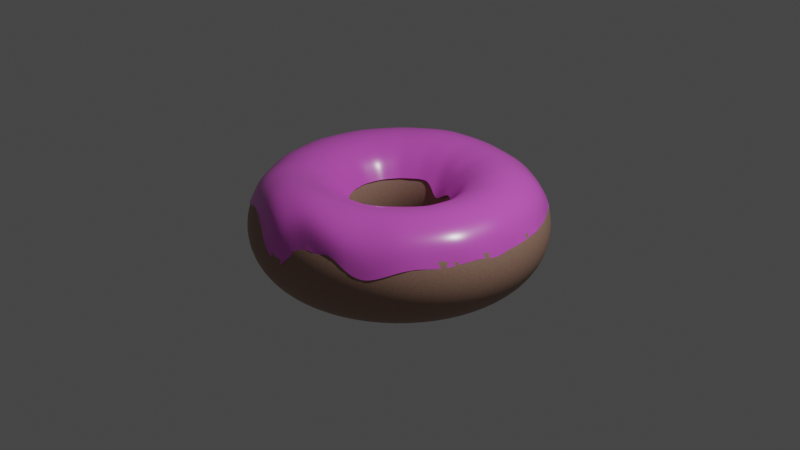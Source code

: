 # Source: donuts_20210423.blend  (saved by Blender 2.92.15; exported with 4.5.12 LTS)
import bpy
from mathutils import Matrix  # noqa: F401  (used for matrix-valued properties, if any)

bpy.ops.wm.read_factory_settings(use_empty=True)
scene = bpy.context.scene
scene.name = 'Scene'

# ---- collections
col_collection = bpy.data.collections.new('Collection'); scene.collection.children.link(col_collection)
col_pipes = bpy.data.collections.new('pipes'); scene.collection.children.link(col_pipes)

# ---- materials (node trees are filled in below, after node groups)
mat_001 = bpy.data.materials.new('マテリアル.001')
mat_001.use_transparent_shadow = False
mat_x = bpy.data.materials.new('マテリアル')
mat_x.use_transparent_shadow = False

# ---- node groups
ng_auto_smooth = bpy.data.node_groups.new('Auto Smooth', 'GeometryNodeTree')
_s = ng_auto_smooth.interface.new_socket(name='Geometry', in_out='OUTPUT', socket_type='NodeSocketGeometry')
_s = ng_auto_smooth.interface.new_socket(name='Geometry', in_out='INPUT', socket_type='NodeSocketGeometry')
_s = ng_auto_smooth.interface.new_socket(name='Angle', in_out='INPUT', socket_type='NodeSocketFloat')
_s.subtype = 'ANGLE'
_s.min_value = 0.0
_s.max_value = 3.142
ng_auto_smooth.is_modifier = True
_N = ng_auto_smooth.nodes; _L = ng_auto_smooth.links
n0 = _N.new('NodeGroupOutput'); n0.name = 'Group Output'; n0.location = (480, -100)
n1 = _N.new('NodeGroupInput'); n1.name = 'Group Input'; n1.location = (-420, -300)
n2 = _N.new('NodeGroupInput'); n2.name = 'Group Input.001'; n2.location = (-60, -100)
n3 = _N.new('GeometryNodeSetShadeSmooth'); n3.name = 'Set Shade Smooth'; n3.location = (120, -100)
n3.domain = 'EDGE'
n4 = _N.new('GeometryNodeSetShadeSmooth'); n4.name = 'Set Shade Smooth.001'; n4.location = (300, -100)
n5 = _N.new('GeometryNodeInputMeshEdgeAngle'); n5.name = 'Edge Angle'; n5.location = (-420, -220)
n6 = _N.new('GeometryNodeInputEdgeSmooth'); n6.name = 'Is Edge Smooth'; n6.location = (-60, -160)
n7 = _N.new('GeometryNodeInputShadeSmooth'); n7.name = 'Is Face Smooth'; n7.location = (-240, -340)
n8 = _N.new('FunctionNodeBooleanMath'); n8.name = 'Boolean Math'; n8.location = (-60, -220)
n9 = _N.new('FunctionNodeCompare'); n9.name = 'Compare'; n9.location = (-240, -180)
n9.operation = 'LESS_EQUAL'
_L.new(n5.outputs[0], n9.inputs[0])
_L.new(n4.outputs[0], n0.inputs[0])
_L.new(n1.outputs[1], n9.inputs[1])
_L.new(n9.outputs[0], n8.inputs[0])
_L.new(n7.outputs[0], n8.inputs[1])
_L.new(n2.outputs[0], n3.inputs[0])
_L.new(n6.outputs[0], n3.inputs[1])
_L.new(n3.outputs[0], n4.inputs[0])
_L.new(n8.outputs[0], n3.inputs[2])
n0.is_active_output = True

# ---- material node trees
mat_001.use_nodes = True; mat_001.node_tree.nodes.clear()
_N = mat_001.node_tree.nodes; _L = mat_001.node_tree.links
n0 = _N.new('ShaderNodeBsdfPrincipled'); n0.name = 'Principled BSDF'; n0.location = (10, 300)
n0.distribution = 'GGX'
n0.subsurface_method = 'BURLEY'
n0.inputs[3].default_value = 1.45
n0.inputs[27].default_value = (0.0, 0.0, 0.0, 1.0)
n0.inputs[28].default_value = 1.0
n1 = _N.new('ShaderNodeOutputMaterial'); n1.name = 'Material Output'; n1.location = (300, 300)
n2 = _N.new('ShaderNodeTexNoise'); n2.name = 'ノイズテクスチャ'; n2.location = (-596, 232)
n2.inputs[2].default_value = 150.0
n2.inputs[3].default_value = 10.0
n3 = _N.new('ShaderNodeMix'); n3.name = 'ミックス'; n3.location = (-276, 302)
n3.data_type = 'RGBA'
n3.inputs[0].default_value = 0.7917
n3.inputs[7].default_value = (0.2951, 0.1165, 0.04919, 1.0)
_L.new(n0.outputs[0], n1.inputs[0])
_L.new(n2.outputs[1], n3.inputs[6])
_L.new(n3.outputs[2], n0.inputs[0])
n1.is_active_output = True
mat_x.use_nodes = True; mat_x.node_tree.nodes.clear()
_N = mat_x.node_tree.nodes; _L = mat_x.node_tree.links
n0 = _N.new('ShaderNodeBsdfPrincipled'); n0.name = 'Principled BSDF'; n0.location = (10, 300)
n0.distribution = 'GGX'
n0.subsurface_method = 'BURLEY'
n0.inputs[0].default_value = (0.8, 0.1171, 0.7183, 1.0)
n0.inputs[2].default_value = 0.2721
n0.inputs[3].default_value = 1.45
n0.inputs[13].default_value = 0.75
n0.inputs[27].default_value = (0.0, 0.0, 0.0, 1.0)
n0.inputs[28].default_value = 1.0
n1 = _N.new('ShaderNodeOutputMaterial'); n1.name = 'Material Output'; n1.location = (300, 300)
_L.new(n0.outputs[0], n1.inputs[0])
n1.is_active_output = True

# ---- world
world_world = bpy.data.worlds.new('World'); scene.world = world_world
world_world.use_nodes = True; world_world.node_tree.nodes.clear()
_N = world_world.node_tree.nodes; _L = world_world.node_tree.links
n0 = _N.new('ShaderNodeOutputWorld'); n0.name = 'World Output'; n0.location = (300, 300)
n1 = _N.new('ShaderNodeBackground'); n1.name = 'Background'; n1.location = (10, 300)
n1.inputs[0].default_value = (0.05088, 0.05088, 0.05088, 1.0)
_L.new(n1.outputs[0], n0.inputs[0])
n0.is_active_output = True
world_world.color = (0.05088, 0.05088, 0.05088)
world_world.use_sun_shadow = False
world_world.sun_shadow_jitter_overblur = 0.0

# ---- cameras
cam_camera = bpy.data.cameras.new('Camera')
cam_camera.clip_end = 100.0
cam_camera.ortho_scale = 7.314

# ---- lights
light_light = bpy.data.lights.new('Light', 'POINT')
light_light.transmission_factor = 0.0
light_light.energy = 1000.0
light_light.shadow_soft_size = 0.1
light_light.shadow_maximum_resolution = 0.006
light_light.use_absolute_resolution = True

# ---- meshes
me_006 = bpy.data.meshes.new('トーラス.006')
me_006.from_pydata([(1.58, 0.0, 0.0), (1.538, 0.0, 0.2105), (1.419, 0.0, 0.3889), (1.24, 0.0, 0.5081), (1.03, 0.0, 0.55), (0.8195, 0.0, 0.5081), (0.6411, 0.0, 0.3889), (0.5219, 0.0, 0.2105), (0.48, 0.0, 6.736e-17), (0.5219, 0.0, -0.2105), (0.6411, 0.0, -0.3889), (0.8195, 0.0, -0.5081), (1.03, 0.0, -0.55), (1.24, 0.0, -0.5081), (1.419, 0.0, -0.3889), (1.538, 0.0, -0.2105), (1.46, 0.6046, 0.0), (1.421, 0.5886, 0.2105), (1.311, 0.543, 0.3889), (1.146, 0.4747, 0.5081), (0.9516, 0.3942, 0.55), (0.7571, 0.3136, 0.5081), (0.5923, 0.2453, 0.3889), (0.4821, 0.1997, 0.2105), (0.4435, 0.1837, 6.736e-17), (0.4821, 0.1997, -0.2105), (0.5923, 0.2453, -0.3889), (0.7571, 0.3136, -0.5081), (0.9516, 0.3942, -0.55), (1.146, 0.4747, -0.5081), (1.311, 0.543, -0.3889), (1.421, 0.5886, -0.2105), (1.117, 1.117, 0.0), (1.088, 1.088, 0.2105), (1.003, 1.003, 0.3889), (0.8771, 0.8771, 0.5081), (0.7283, 0.7283, 0.55), (0.5795, 0.5795, 0.5081), (0.4533, 0.4533, 0.3889), (0.369, 0.369, 0.2105), (0.3394, 0.3394, 6.736e-17), (0.369, 0.369, -0.2105), (0.4533, 0.4533, -0.3889), (0.5795, 0.5795, -0.5081), (0.7283, 0.7283, -0.55), (0.8771, 0.8771, -0.5081), (1.003, 1.003, -0.3889), (1.088, 1.088, -0.2105), (0.6046, 1.46, 0.0), (0.5886, 1.421, 0.2105), (0.543, 1.311, 0.3889), (0.4747, 1.146, 0.5081), (0.3942, 0.9516, 0.55), (0.3136, 0.7571, 0.5081), (0.2453, 0.5923, 0.3889), (0.1997, 0.4821, 0.2105), (0.1837, 0.4435, 6.736e-17), (0.1997, 0.4821, -0.2105), (0.2453, 0.5923, -0.3889), (0.3136, 0.7571, -0.5081), (0.3942, 0.9516, -0.55), (0.4747, 1.146, -0.5081), (0.543, 1.311, -0.3889), (0.5886, 1.421, -0.2105), (1.193e-07, 1.58, 0.0), (1.161e-07, 1.538, 0.2105), (1.071e-07, 1.419, 0.3889), (9.365e-08, 1.24, 0.5081), (7.776e-08, 1.03, 0.55), (6.187e-08, 0.8195, 0.5081), (4.84e-08, 0.6411, 0.3889), (3.94e-08, 0.5219, 0.2105), (3.624e-08, 0.48, 6.736e-17), (3.94e-08, 0.5219, -0.2105), (4.84e-08, 0.6411, -0.3889), (6.187e-08, 0.8195, -0.5081), (7.776e-08, 1.03, -0.55), (9.365e-08, 1.24, -0.5081), (1.071e-07, 1.419, -0.3889), (1.161e-07, 1.538, -0.2105), (-0.6046, 1.46, 0.0), (-0.5886, 1.421, 0.2105), (-0.543, 1.311, 0.3889), (-0.4747, 1.146, 0.5081), (-0.3942, 0.9516, 0.55), (-0.3136, 0.7571, 0.5081), (-0.2453, 0.5923, 0.3889), (-0.1997, 0.4821, 0.2105), (-0.1837, 0.4435, 6.736e-17), (-0.1997, 0.4821, -0.2105), (-0.2453, 0.5923, -0.3889), (-0.3136, 0.7571, -0.5081), (-0.3942, 0.9516, -0.55), (-0.4747, 1.146, -0.5081), (-0.543, 1.311, -0.3889), (-0.5886, 1.421, -0.2105), (-1.117, 1.117, 0.0), (-1.088, 1.088, 0.2105), (-1.003, 1.003, 0.3889), (-0.8771, 0.8771, 0.5081), (-0.7283, 0.7283, 0.55), (-0.5795, 0.5795, 0.5081), (-0.4533, 0.4533, 0.3889), (-0.369, 0.369, 0.2105), (-0.3394, 0.3394, 6.736e-17), (-0.369, 0.369, -0.2105), (-0.4533, 0.4533, -0.3889), (-0.5795, 0.5795, -0.5081), (-0.7283, 0.7283, -0.55), (-0.8771, 0.8771, -0.5081), (-1.003, 1.003, -0.3889), (-1.088, 1.088, -0.2105), (-1.46, 0.6046, 0.0), (-1.421, 0.5886, 0.2105), (-1.311, 0.543, 0.3889), (-1.146, 0.4747, 0.5081), (-0.9516, 0.3942, 0.55), (-0.7571, 0.3136, 0.5081), (-0.5923, 0.2453, 0.3889), (-0.4821, 0.1997, 0.2105), (-0.4435, 0.1837, 6.736e-17), (-0.4821, 0.1997, -0.2105), (-0.5923, 0.2453, -0.3889), (-0.7571, 0.3136, -0.5081), (-0.9516, 0.3942, -0.55), (-1.146, 0.4747, -0.5081), (-1.311, 0.543, -0.3889), (-1.421, 0.5886, -0.2105), (-1.58, 1.381e-07, 0.0), (-1.538, 1.345e-07, 0.2105), (-1.419, 1.24e-07, 0.3889), (-1.24, 1.084e-07, 0.5081), (-1.03, 9.005e-08, 0.55), (-0.8195, 7.165e-08, 0.5081), (-0.6411, 5.605e-08, 0.3889), (-0.5219, 4.562e-08, 0.2105), (-0.48, 4.196e-08, 6.736e-17), (-0.5219, 4.562e-08, -0.2105), (-0.6411, 5.605e-08, -0.3889), (-0.8195, 7.165e-08, -0.5081), (-1.03, 9.005e-08, -0.55), (-1.24, 1.084e-07, -0.5081), (-1.419, 1.24e-07, -0.3889), (-1.538, 1.345e-07, -0.2105), (-1.46, -0.6046, 0.0), (-1.421, -0.5886, 0.2105), (-1.311, -0.543, 0.3889), (-1.146, -0.4747, 0.5081), (-0.9516, -0.3942, 0.55), (-0.7571, -0.3136, 0.5081), (-0.5923, -0.2453, 0.3889), (-0.4821, -0.1997, 0.2105), (-0.4435, -0.1837, 6.736e-17), (-0.4821, -0.1997, -0.2105), (-0.5923, -0.2453, -0.3889), (-0.7571, -0.3136, -0.5081), (-0.9516, -0.3942, -0.55), (-1.146, -0.4747, -0.5081), (-1.311, -0.543, -0.3889), (-1.421, -0.5886, -0.2105), (-1.117, -1.117, 0.0), (-1.088, -1.088, 0.2105), (-1.003, -1.003, 0.3889), (-0.8771, -0.8771, 0.5081), (-0.7283, -0.7283, 0.55), (-0.5795, -0.5795, 0.5081), (-0.4533, -0.4533, 0.3889), (-0.369, -0.369, 0.2105), (-0.3394, -0.3394, 6.736e-17), (-0.369, -0.369, -0.2105), (-0.4533, -0.4533, -0.3889), (-0.5795, -0.5795, -0.5081), (-0.7283, -0.7283, -0.55), (-0.8771, -0.8771, -0.5081), (-1.003, -1.003, -0.3889), (-1.088, -1.088, -0.2105), (-0.6046, -1.46, 0.0), (-0.5886, -1.421, 0.2105), (-0.543, -1.311, 0.3889), (-0.4747, -1.146, 0.5081), (-0.3942, -0.9516, 0.55), (-0.3136, -0.7571, 0.5081), (-0.2453, -0.5923, 0.3889), (-0.1997, -0.4821, 0.2105), (-0.1837, -0.4435, 6.736e-17), (-0.1997, -0.4821, -0.2105), (-0.2453, -0.5923, -0.3889), (-0.3136, -0.7571, -0.5081), (-0.3942, -0.9516, -0.55), (-0.4747, -1.146, -0.5081), (-0.543, -1.311, -0.3889), (-0.5886, -1.421, -0.2105), (1.193e-07, -1.58, 0.0), (1.161e-07, -1.538, 0.2105), (1.071e-07, -1.419, 0.3889), (9.365e-08, -1.24, 0.5081), (7.776e-08, -1.03, 0.55), (6.187e-08, -0.8195, 0.5081), (4.84e-08, -0.6411, 0.3889), (3.94e-08, -0.5219, 0.2105), (3.624e-08, -0.48, 6.736e-17), (3.94e-08, -0.5219, -0.2105), (4.84e-08, -0.6411, -0.3889), (6.187e-08, -0.8195, -0.5081), (7.776e-08, -1.03, -0.55), (9.365e-08, -1.24, -0.5081), (1.071e-07, -1.419, -0.3889), (1.161e-07, -1.538, -0.2105), (0.6046, -1.46, 0.0), (0.5886, -1.421, 0.2105), (0.543, -1.311, 0.3889), (0.4747, -1.146, 0.5081), (0.3942, -0.9516, 0.55), (0.3136, -0.7571, 0.5081), (0.2453, -0.5923, 0.3889), (0.1997, -0.4821, 0.2105), (0.1837, -0.4435, 6.736e-17), (0.1997, -0.4821, -0.2105), (0.2453, -0.5923, -0.3889), (0.3136, -0.7571, -0.5081), (0.3942, -0.9516, -0.55), (0.4747, -1.146, -0.5081), (0.543, -1.311, -0.3889), (0.5886, -1.421, -0.2105), (1.117, -1.117, 0.0), (1.088, -1.088, 0.2105), (1.003, -1.003, 0.3889), (0.8771, -0.8771, 0.5081), (0.7283, -0.7283, 0.55), (0.5795, -0.5795, 0.5081), (0.4533, -0.4533, 0.3889), (0.369, -0.369, 0.2105), (0.3394, -0.3394, 6.736e-17), (0.369, -0.369, -0.2105), (0.4533, -0.4533, -0.3889), (0.5795, -0.5795, -0.5081), (0.7283, -0.7283, -0.55), (0.8771, -0.8771, -0.5081), (1.003, -1.003, -0.3889), (1.088, -1.088, -0.2105), (1.46, -0.6046, 0.0), (1.421, -0.5886, 0.2105), (1.311, -0.543, 0.3889), (1.146, -0.4747, 0.5081), (0.9516, -0.3942, 0.55), (0.7571, -0.3136, 0.5081), (0.5923, -0.2453, 0.3889), (0.4821, -0.1997, 0.2105), (0.4435, -0.1837, 6.736e-17), (0.4821, -0.1997, -0.2105), (0.5923, -0.2453, -0.3889), (0.7571, -0.3136, -0.5081), (0.9516, -0.3942, -0.55), (1.146, -0.4747, -0.5081), (1.311, -0.543, -0.3889), (1.421, -0.5886, -0.2105)], [], [(0, 16, 17, 1), (1, 17, 18, 2), (2, 18, 19, 3), (3, 19, 20, 4), (4, 20, 21, 5), (5, 21, 22, 6), (6, 22, 23, 7), (7, 23, 24, 8), (8, 24, 25, 9), (9, 25, 26, 10), (10, 26, 27, 11), (11, 27, 28, 12), (12, 28, 29, 13), (13, 29, 30, 14), (14, 30, 31, 15), (15, 31, 16, 0), (16, 32, 33, 17), (17, 33, 34, 18), (18, 34, 35, 19), (19, 35, 36, 20), (20, 36, 37, 21), (21, 37, 38, 22), (22, 38, 39, 23), (23, 39, 40, 24), (24, 40, 41, 25), (25, 41, 42, 26), (26, 42, 43, 27), (27, 43, 44, 28), (28, 44, 45, 29), (29, 45, 46, 30), (30, 46, 47, 31), (31, 47, 32, 16), (32, 48, 49, 33), (33, 49, 50, 34), (34, 50, 51, 35), (35, 51, 52, 36), (36, 52, 53, 37), (37, 53, 54, 38), (38, 54, 55, 39), (39, 55, 56, 40), (40, 56, 57, 41), (41, 57, 58, 42), (42, 58, 59, 43), (43, 59, 60, 44), (44, 60, 61, 45), (45, 61, 62, 46), (46, 62, 63, 47), (47, 63, 48, 32), (48, 64, 65, 49), (49, 65, 66, 50), (50, 66, 67, 51), (51, 67, 68, 52), (52, 68, 69, 53), (53, 69, 70, 54), (54, 70, 71, 55), (55, 71, 72, 56), (56, 72, 73, 57), (57, 73, 74, 58), (58, 74, 75, 59), (59, 75, 76, 60), (60, 76, 77, 61), (61, 77, 78, 62), (62, 78, 79, 63), (63, 79, 64, 48), (64, 80, 81, 65), (65, 81, 82, 66), (66, 82, 83, 67), (67, 83, 84, 68), (68, 84, 85, 69), (69, 85, 86, 70), (70, 86, 87, 71), (71, 87, 88, 72), (72, 88, 89, 73), (73, 89, 90, 74), (74, 90, 91, 75), (75, 91, 92, 76), (76, 92, 93, 77), (77, 93, 94, 78), (78, 94, 95, 79), (79, 95, 80, 64), (80, 96, 97, 81), (81, 97, 98, 82), (82, 98, 99, 83), (83, 99, 100, 84), (84, 100, 101, 85), (85, 101, 102, 86), (86, 102, 103, 87), (87, 103, 104, 88), (88, 104, 105, 89), (89, 105, 106, 90), (90, 106, 107, 91), (91, 107, 108, 92), (92, 108, 109, 93), (93, 109, 110, 94), (94, 110, 111, 95), (95, 111, 96, 80), (96, 112, 113, 97), (97, 113, 114, 98), (98, 114, 115, 99), (99, 115, 116, 100), (100, 116, 117, 101), (101, 117, 118, 102), (102, 118, 119, 103), (103, 119, 120, 104), (104, 120, 121, 105), (105, 121, 122, 106), (106, 122, 123, 107), (107, 123, 124, 108), (108, 124, 125, 109), (109, 125, 126, 110), (110, 126, 127, 111), (111, 127, 112, 96), (112, 128, 129, 113), (113, 129, 130, 114), (114, 130, 131, 115), (115, 131, 132, 116), (116, 132, 133, 117), (117, 133, 134, 118), (118, 134, 135, 119), (119, 135, 136, 120), (120, 136, 137, 121), (121, 137, 138, 122), (122, 138, 139, 123), (123, 139, 140, 124), (124, 140, 141, 125), (125, 141, 142, 126), (126, 142, 143, 127), (127, 143, 128, 112), (128, 144, 145, 129), (129, 145, 146, 130), (130, 146, 147, 131), (131, 147, 148, 132), (132, 148, 149, 133), (133, 149, 150, 134), (134, 150, 151, 135), (135, 151, 152, 136), (136, 152, 153, 137), (137, 153, 154, 138), (138, 154, 155, 139), (139, 155, 156, 140), (140, 156, 157, 141), (141, 157, 158, 142), (142, 158, 159, 143), (143, 159, 144, 128), (144, 160, 161, 145), (145, 161, 162, 146), (146, 162, 163, 147), (147, 163, 164, 148), (148, 164, 165, 149), (149, 165, 166, 150), (150, 166, 167, 151), (151, 167, 168, 152), (152, 168, 169, 153), (153, 169, 170, 154), (154, 170, 171, 155), (155, 171, 172, 156), (156, 172, 173, 157), (157, 173, 174, 158), (158, 174, 175, 159), (159, 175, 160, 144), (160, 176, 177, 161), (161, 177, 178, 162), (162, 178, 179, 163), (163, 179, 180, 164), (164, 180, 181, 165), (165, 181, 182, 166), (166, 182, 183, 167), (167, 183, 184, 168), (168, 184, 185, 169), (169, 185, 186, 170), (170, 186, 187, 171), (171, 187, 188, 172), (172, 188, 189, 173), (173, 189, 190, 174), (174, 190, 191, 175), (175, 191, 176, 160), (176, 192, 193, 177), (177, 193, 194, 178), (178, 194, 195, 179), (179, 195, 196, 180), (180, 196, 197, 181), (181, 197, 198, 182), (182, 198, 199, 183), (183, 199, 200, 184), (184, 200, 201, 185), (185, 201, 202, 186), (186, 202, 203, 187), (187, 203, 204, 188), (188, 204, 205, 189), (189, 205, 206, 190), (190, 206, 207, 191), (191, 207, 192, 176), (192, 208, 209, 193), (193, 209, 210, 194), (194, 210, 211, 195), (195, 211, 212, 196), (196, 212, 213, 197), (197, 213, 214, 198), (198, 214, 215, 199), (199, 215, 216, 200), (200, 216, 217, 201), (201, 217, 218, 202), (202, 218, 219, 203), (203, 219, 220, 204), (204, 220, 221, 205), (205, 221, 222, 206), (206, 222, 223, 207), (207, 223, 208, 192), (208, 224, 225, 209), (209, 225, 226, 210), (210, 226, 227, 211), (211, 227, 228, 212), (212, 228, 229, 213), (213, 229, 230, 214), (214, 230, 231, 215), (215, 231, 232, 216), (216, 232, 233, 217), (217, 233, 234, 218), (218, 234, 235, 219), (219, 235, 236, 220), (220, 236, 237, 221), (221, 237, 238, 222), (222, 238, 239, 223), (223, 239, 224, 208), (224, 240, 241, 225), (225, 241, 242, 226), (226, 242, 243, 227), (227, 243, 244, 228), (228, 244, 245, 229), (229, 245, 246, 230), (230, 246, 247, 231), (231, 247, 248, 232), (232, 248, 249, 233), (233, 249, 250, 234), (234, 250, 251, 235), (235, 251, 252, 236), (236, 252, 253, 237), (237, 253, 254, 238), (238, 254, 255, 239), (239, 255, 240, 224), (240, 0, 1, 241), (241, 1, 2, 242), (242, 2, 3, 243), (243, 3, 4, 244), (244, 4, 5, 245), (245, 5, 6, 246), (246, 6, 7, 247), (247, 7, 8, 248), (248, 8, 9, 249), (249, 9, 10, 250), (250, 10, 11, 251), (251, 11, 12, 252), (252, 12, 13, 253), (253, 13, 14, 254), (254, 14, 15, 255), (255, 15, 0, 240)])
me_006.polygons.foreach_set('use_smooth', [True] * 256)
_uv = me_006.uv_layers.new(name='UVMap')
_uv.uv.foreach_set('vector', [0.5, 0.5, 0.5625, 0.5, 0.5625, 0.5625, 0.5, 0.5625, 0.5, 0.5625, 0.5625, 0.5625, 0.5625, 0.625, 0.5, 0.625, 0.5, 0.625, 0.5625, 0.625, 0.5625, 0.6875, 0.5, 0.6875, 0.5, 0.6875, 0.5625, 0.6875, 0.5625, 0.75, 0.5, 0.75, 0.5, 0.75, 0.5625, 0.75, 0.5625, 0.8125, 0.5, 0.8125, 0.5, 0.8125, 0.5625, 0.8125, 0.5625, 0.875, 0.5, 0.875, 0.5, 0.875, 0.5625, 0.875, 0.5625, 0.9375, 0.5, 0.9375, 0.5, 0.9375, 0.5625, 0.9375, 0.5625, 1.0, 0.5, 1.0, 0.5, 0.0, 0.5625, 0.0, 0.5625, 0.0625, 0.5, 0.0625, 0.5, 0.0625, 0.5625, 0.0625, 0.5625, 0.125, 0.5, 0.125, 0.5, 0.125, 0.5625, 0.125, 0.5625, 0.1875, 0.5, 0.1875, 0.5, 0.1875, 0.5625, 0.1875, 0.5625, 0.25, 0.5, 0.25, 0.5, 0.25, 0.5625, 0.25, 0.5625, 0.3125, 0.5, 0.3125, 0.5, 0.3125, 0.5625, 0.3125, 0.5625, 0.375, 0.5, 0.375, 0.5, 0.375, 0.5625, 0.375, 0.5625, 0.4375, 0.5, 0.4375, 0.5, 0.4375, 0.5625, 0.4375, 0.5625, 0.5, 0.5, 0.5, 0.5625, 0.5, 0.625, 0.5, 0.625, 0.5625, 0.5625, 0.5625, 0.5625, 0.5625, 0.625, 0.5625, 0.625, 0.625, 0.5625, 0.625, 0.5625, 0.625, 0.625, 0.625, 0.625, 0.6875, 0.5625, 0.6875, 0.5625, 0.6875, 0.625, 0.6875, 0.625, 0.75, 0.5625, 0.75, 0.5625, 0.75, 0.625, 0.75, 0.625, 0.8125, 0.5625, 0.8125, 0.5625, 0.8125, 0.625, 0.8125, 0.625, 0.875, 0.5625, 0.875, 0.5625, 0.875, 0.625, 0.875, 0.625, 0.9375, 0.5625, 0.9375, 0.5625, 0.9375, 0.625, 0.9375, 0.625, 1.0, 0.5625, 1.0, 0.5625, 0.0, 0.625, 0.0, 0.625, 0.0625, 0.5625, 0.0625, 0.5625, 0.0625, 0.625, 0.0625, 0.625, 0.125, 0.5625, 0.125, 0.5625, 0.125, 0.625, 0.125, 0.625, 0.1875, 0.5625, 0.1875, 0.5625, 0.1875, 0.625, 0.1875, 0.625, 0.25, 0.5625, 0.25, 0.5625, 0.25, 0.625, 0.25, 0.625, 0.3125, 0.5625, 0.3125, 0.5625, 0.3125, 0.625, 0.3125, 0.625, 0.375, 0.5625, 0.375, 0.5625, 0.375, 0.625, 0.375, 0.625, 0.4375, 0.5625, 0.4375, 0.5625, 0.4375, 0.625, 0.4375, 0.625, 0.5, 0.5625, 0.5, 0.625, 0.5, 0.6875, 0.5, 0.6875, 0.5625, 0.625, 0.5625, 0.625, 0.5625, 0.6875, 0.5625, 0.6875, 0.625, 0.625, 0.625, 0.625, 0.625, 0.6875, 0.625, 0.6875, 0.6875, 0.625, 0.6875, 0.625, 0.6875, 0.6875, 0.6875, 0.6875, 0.75, 0.625, 0.75, 0.625, 0.75, 0.6875, 0.75, 0.6875, 0.8125, 0.625, 0.8125, 0.625, 0.8125, 0.6875, 0.8125, 0.6875, 0.875, 0.625, 0.875, 0.625, 0.875, 0.6875, 0.875, 0.6875, 0.9375, 0.625, 0.9375, 0.625, 0.9375, 0.6875, 0.9375, 0.6875, 1.0, 0.625, 1.0, 0.625, 0.0, 0.6875, 0.0, 0.6875, 0.0625, 0.625, 0.0625, 0.625, 0.0625, 0.6875, 0.0625, 0.6875, 0.125, 0.625, 0.125, 0.625, 0.125, 0.6875, 0.125, 0.6875, 0.1875, 0.625, 0.1875, 0.625, 0.1875, 0.6875, 0.1875, 0.6875, 0.25, 0.625, 0.25, 0.625, 0.25, 0.6875, 0.25, 0.6875, 0.3125, 0.625, 0.3125, 0.625, 0.3125, 0.6875, 0.3125, 0.6875, 0.375, 0.625, 0.375, 0.625, 0.375, 0.6875, 0.375, 0.6875, 0.4375, 0.625, 0.4375, 0.625, 0.4375, 0.6875, 0.4375, 0.6875, 0.5, 0.625, 0.5, 0.6875, 0.5, 0.75, 0.5, 0.75, 0.5625, 0.6875, 0.5625, 0.6875, 0.5625, 0.75, 0.5625, 0.75, 0.625, 0.6875, 0.625, 0.6875, 0.625, 0.75, 0.625, 0.75, 0.6875, 0.6875, 0.6875, 0.6875, 0.6875, 0.75, 0.6875, 0.75, 0.75, 0.6875, 0.75, 0.6875, 0.75, 0.75, 0.75, 0.75, 0.8125, 0.6875, 0.8125, 0.6875, 0.8125, 0.75, 0.8125, 0.75, 0.875, 0.6875, 0.875, 0.6875, 0.875, 0.75, 0.875, 0.75, 0.9375, 0.6875, 0.9375, 0.6875, 0.9375, 0.75, 0.9375, 0.75, 1.0, 0.6875, 1.0, 0.6875, 0.0, 0.75, 0.0, 0.75, 0.0625, 0.6875, 0.0625, 0.6875, 0.0625, 0.75, 0.0625, 0.75, 0.125, 0.6875, 0.125, 0.6875, 0.125, 0.75, 0.125, 0.75, 0.1875, 0.6875, 0.1875, 0.6875, 0.1875, 0.75, 0.1875, 0.75, 0.25, 0.6875, 0.25, 0.6875, 0.25, 0.75, 0.25, 0.75, 0.3125, 0.6875, 0.3125, 0.6875, 0.3125, 0.75, 0.3125, 0.75, 0.375, 0.6875, 0.375, 0.6875, 0.375, 0.75, 0.375, 0.75, 0.4375, 0.6875, 0.4375, 0.6875, 0.4375, 0.75, 0.4375, 0.75, 0.5, 0.6875, 0.5, 0.75, 0.5, 0.8125, 0.5, 0.8125, 0.5625, 0.75, 0.5625, 0.75, 0.5625, 0.8125, 0.5625, 0.8125, 0.625, 0.75, 0.625, 0.75, 0.625, 0.8125, 0.625, 0.8125, 0.6875, 0.75, 0.6875, 0.75, 0.6875, 0.8125, 0.6875, 0.8125, 0.75, 0.75, 0.75, 0.75, 0.75, 0.8125, 0.75, 0.8125, 0.8125, 0.75, 0.8125, 0.75, 0.8125, 0.8125, 0.8125, 0.8125, 0.875, 0.75, 0.875, 0.75, 0.875, 0.8125, 0.875, 0.8125, 0.9375, 0.75, 0.9375, 0.75, 0.9375, 0.8125, 0.9375, 0.8125, 1.0, 0.75, 1.0, 0.75, 0.0, 0.8125, 0.0, 0.8125, 0.0625, 0.75, 0.0625, 0.75, 0.0625, 0.8125, 0.0625, 0.8125, 0.125, 0.75, 0.125, 0.75, 0.125, 0.8125, 0.125, 0.8125, 0.1875, 0.75, 0.1875, 0.75, 0.1875, 0.8125, 0.1875, 0.8125, 0.25, 0.75, 0.25, 0.75, 0.25, 0.8125, 0.25, 0.8125, 0.3125, 0.75, 0.3125, 0.75, 0.3125, 0.8125, 0.3125, 0.8125, 0.375, 0.75, 0.375, 0.75, 0.375, 0.8125, 0.375, 0.8125, 0.4375, 0.75, 0.4375, 0.75, 0.4375, 0.8125, 0.4375, 0.8125, 0.5, 0.75, 0.5, 0.8125, 0.5, 0.875, 0.5, 0.875, 0.5625, 0.8125, 0.5625, 0.8125, 0.5625, 0.875, 0.5625, 0.875, 0.625, 0.8125, 0.625, 0.8125, 0.625, 0.875, 0.625, 0.875, 0.6875, 0.8125, 0.6875, 0.8125, 0.6875, 0.875, 0.6875, 0.875, 0.75, 0.8125, 0.75, 0.8125, 0.75, 0.875, 0.75, 0.875, 0.8125, 0.8125, 0.8125, 0.8125, 0.8125, 0.875, 0.8125, 0.875, 0.875, 0.8125, 0.875, 0.8125, 0.875, 0.875, 0.875, 0.875, 0.9375, 0.8125, 0.9375, 0.8125, 0.9375, 0.875, 0.9375, 0.875, 1.0, 0.8125, 1.0, 0.8125, 0.0, 0.875, 0.0, 0.875, 0.0625, 0.8125, 0.0625, 0.8125, 0.0625, 0.875, 0.0625, 0.875, 0.125, 0.8125, 0.125, 0.8125, 0.125, 0.875, 0.125, 0.875, 0.1875, 0.8125, 0.1875, 0.8125, 0.1875, 0.875, 0.1875, 0.875, 0.25, 0.8125, 0.25, 0.8125, 0.25, 0.875, 0.25, 0.875, 0.3125, 0.8125, 0.3125, 0.8125, 0.3125, 0.875, 0.3125, 0.875, 0.375, 0.8125, 0.375, 0.8125, 0.375, 0.875, 0.375, 0.875, 0.4375, 0.8125, 0.4375, 0.8125, 0.4375, 0.875, 0.4375, 0.875, 0.5, 0.8125, 0.5, 0.875, 0.5, 0.9375, 0.5, 0.9375, 0.5625, 0.875, 0.5625, 0.875, 0.5625, 0.9375, 0.5625, 0.9375, 0.625, 0.875, 0.625, 0.875, 0.625, 0.9375, 0.625, 0.9375, 0.6875, 0.875, 0.6875, 0.875, 0.6875, 0.9375, 0.6875, 0.9375, 0.75, 0.875, 0.75, 0.875, 0.75, 0.9375, 0.75, 0.9375, 0.8125, 0.875, 0.8125, 0.875, 0.8125, 0.9375, 0.8125, 0.9375, 0.875, 0.875, 0.875, 0.875, 0.875, 0.9375, 0.875, 0.9375, 0.9375, 0.875, 0.9375, 0.875, 0.9375, 0.9375, 0.9375, 0.9375, 1.0, 0.875, 1.0, 0.875, 0.0, 0.9375, 0.0, 0.9375, 0.0625, 0.875, 0.0625, 0.875, 0.0625, 0.9375, 0.0625, 0.9375, 0.125, 0.875, 0.125, 0.875, 0.125, 0.9375, 0.125, 0.9375, 0.1875, 0.875, 0.1875, 0.875, 0.1875, 0.9375, 0.1875, 0.9375, 0.25, 0.875, 0.25, 0.875, 0.25, 0.9375, 0.25, 0.9375, 0.3125, 0.875, 0.3125, 0.875, 0.3125, 0.9375, 0.3125, 0.9375, 0.375, 0.875, 0.375, 0.875, 0.375, 0.9375, 0.375, 0.9375, 0.4375, 0.875, 0.4375, 0.875, 0.4375, 0.9375, 0.4375, 0.9375, 0.5, 0.875, 0.5, 0.9375, 0.5, 1.0, 0.5, 1.0, 0.5625, 0.9375, 0.5625, 0.9375, 0.5625, 1.0, 0.5625, 1.0, 0.625, 0.9375, 0.625, 0.9375, 0.625, 1.0, 0.625, 1.0, 0.6875, 0.9375, 0.6875, 0.9375, 0.6875, 1.0, 0.6875, 1.0, 0.75, 0.9375, 0.75, 0.9375, 0.75, 1.0, 0.75, 1.0, 0.8125, 0.9375, 0.8125, 0.9375, 0.8125, 1.0, 0.8125, 1.0, 0.875, 0.9375, 0.875, 0.9375, 0.875, 1.0, 0.875, 1.0, 0.9375, 0.9375, 0.9375, 0.9375, 0.9375, 1.0, 0.9375, 1.0, 1.0, 0.9375, 1.0, 0.9375, 0.0, 1.0, 0.0, 1.0, 0.0625, 0.9375, 0.0625, 0.9375, 0.0625, 1.0, 0.0625, 1.0, 0.125, 0.9375, 0.125, 0.9375, 0.125, 1.0, 0.125, 1.0, 0.1875, 0.9375, 0.1875, 0.9375, 0.1875, 1.0, 0.1875, 1.0, 0.25, 0.9375, 0.25, 0.9375, 0.25, 1.0, 0.25, 1.0, 0.3125, 0.9375, 0.3125, 0.9375, 0.3125, 1.0, 0.3125, 1.0, 0.375, 0.9375, 0.375, 0.9375, 0.375, 1.0, 0.375, 1.0, 0.4375, 0.9375, 0.4375, 0.9375, 0.4375, 1.0, 0.4375, 1.0, 0.5, 0.9375, 0.5, 0.0, 0.5, 0.0625, 0.5, 0.0625, 0.5625, 0.0, 0.5625, 0.0, 0.5625, 0.0625, 0.5625, 0.0625, 0.625, 0.0, 0.625, 0.0, 0.625, 0.0625, 0.625, 0.0625, 0.6875, 0.0, 0.6875, 0.0, 0.6875, 0.0625, 0.6875, 0.0625, 0.75, 0.0, 0.75, 0.0, 0.75, 0.0625, 0.75, 0.0625, 0.8125, 0.0, 0.8125, 0.0, 0.8125, 0.0625, 0.8125, 0.0625, 0.875, 0.0, 0.875, 0.0, 0.875, 0.0625, 0.875, 0.0625, 0.9375, 0.0, 0.9375, 0.0, 0.9375, 0.0625, 0.9375, 0.0625, 1.0, 0.0, 1.0, 0.0, 0.0, 0.0625, 0.0, 0.0625, 0.0625, 0.0, 0.0625, 0.0, 0.0625, 0.0625, 0.0625, 0.0625, 0.125, 0.0, 0.125, 0.0, 0.125, 0.0625, 0.125, 0.0625, 0.1875, 0.0, 0.1875, 0.0, 0.1875, 0.0625, 0.1875, 0.0625, 0.25, 0.0, 0.25, 0.0, 0.25, 0.0625, 0.25, 0.0625, 0.3125, 0.0, 0.3125, 0.0, 0.3125, 0.0625, 0.3125, 0.0625, 0.375, 0.0, 0.375, 0.0, 0.375, 0.0625, 0.375, 0.0625, 0.4375, 0.0, 0.4375, 0.0, 0.4375, 0.0625, 0.4375, 0.0625, 0.5, 0.0, 0.5, 0.0625, 0.5, 0.125, 0.5, 0.125, 0.5625, 0.0625, 0.5625, 0.0625, 0.5625, 0.125, 0.5625, 0.125, 0.625, 0.0625, 0.625, 0.0625, 0.625, 0.125, 0.625, 0.125, 0.6875, 0.0625, 0.6875, 0.0625, 0.6875, 0.125, 0.6875, 0.125, 0.75, 0.0625, 0.75, 0.0625, 0.75, 0.125, 0.75, 0.125, 0.8125, 0.0625, 0.8125, 0.0625, 0.8125, 0.125, 0.8125, 0.125, 0.875, 0.0625, 0.875, 0.0625, 0.875, 0.125, 0.875, 0.125, 0.9375, 0.0625, 0.9375, 0.0625, 0.9375, 0.125, 0.9375, 0.125, 1.0, 0.0625, 1.0, 0.0625, 0.0, 0.125, 0.0, 0.125, 0.0625, 0.0625, 0.0625, 0.0625, 0.0625, 0.125, 0.0625, 0.125, 0.125, 0.0625, 0.125, 0.0625, 0.125, 0.125, 0.125, 0.125, 0.1875, 0.0625, 0.1875, 0.0625, 0.1875, 0.125, 0.1875, 0.125, 0.25, 0.0625, 0.25, 0.0625, 0.25, 0.125, 0.25, 0.125, 0.3125, 0.0625, 0.3125, 0.0625, 0.3125, 0.125, 0.3125, 0.125, 0.375, 0.0625, 0.375, 0.0625, 0.375, 0.125, 0.375, 0.125, 0.4375, 0.0625, 0.4375, 0.0625, 0.4375, 0.125, 0.4375, 0.125, 0.5, 0.0625, 0.5, 0.125, 0.5, 0.1875, 0.5, 0.1875, 0.5625, 0.125, 0.5625, 0.125, 0.5625, 0.1875, 0.5625, 0.1875, 0.625, 0.125, 0.625, 0.125, 0.625, 0.1875, 0.625, 0.1875, 0.6875, 0.125, 0.6875, 0.125, 0.6875, 0.1875, 0.6875, 0.1875, 0.75, 0.125, 0.75, 0.125, 0.75, 0.1875, 0.75, 0.1875, 0.8125, 0.125, 0.8125, 0.125, 0.8125, 0.1875, 0.8125, 0.1875, 0.875, 0.125, 0.875, 0.125, 0.875, 0.1875, 0.875, 0.1875, 0.9375, 0.125, 0.9375, 0.125, 0.9375, 0.1875, 0.9375, 0.1875, 1.0, 0.125, 1.0, 0.125, 0.0, 0.1875, 0.0, 0.1875, 0.0625, 0.125, 0.0625, 0.125, 0.0625, 0.1875, 0.0625, 0.1875, 0.125, 0.125, 0.125, 0.125, 0.125, 0.1875, 0.125, 0.1875, 0.1875, 0.125, 0.1875, 0.125, 0.1875, 0.1875, 0.1875, 0.1875, 0.25, 0.125, 0.25, 0.125, 0.25, 0.1875, 0.25, 0.1875, 0.3125, 0.125, 0.3125, 0.125, 0.3125, 0.1875, 0.3125, 0.1875, 0.375, 0.125, 0.375, 0.125, 0.375, 0.1875, 0.375, 0.1875, 0.4375, 0.125, 0.4375, 0.125, 0.4375, 0.1875, 0.4375, 0.1875, 0.5, 0.125, 0.5, 0.1875, 0.5, 0.25, 0.5, 0.25, 0.5625, 0.1875, 0.5625, 0.1875, 0.5625, 0.25, 0.5625, 0.25, 0.625, 0.1875, 0.625, 0.1875, 0.625, 0.25, 0.625, 0.25, 0.6875, 0.1875, 0.6875, 0.1875, 0.6875, 0.25, 0.6875, 0.25, 0.75, 0.1875, 0.75, 0.1875, 0.75, 0.25, 0.75, 0.25, 0.8125, 0.1875, 0.8125, 0.1875, 0.8125, 0.25, 0.8125, 0.25, 0.875, 0.1875, 0.875, 0.1875, 0.875, 0.25, 0.875, 0.25, 0.9375, 0.1875, 0.9375, 0.1875, 0.9375, 0.25, 0.9375, 0.25, 1.0, 0.1875, 1.0, 0.1875, 0.0, 0.25, 0.0, 0.25, 0.0625, 0.1875, 0.0625, 0.1875, 0.0625, 0.25, 0.0625, 0.25, 0.125, 0.1875, 0.125, 0.1875, 0.125, 0.25, 0.125, 0.25, 0.1875, 0.1875, 0.1875, 0.1875, 0.1875, 0.25, 0.1875, 0.25, 0.25, 0.1875, 0.25, 0.1875, 0.25, 0.25, 0.25, 0.25, 0.3125, 0.1875, 0.3125, 0.1875, 0.3125, 0.25, 0.3125, 0.25, 0.375, 0.1875, 0.375, 0.1875, 0.375, 0.25, 0.375, 0.25, 0.4375, 0.1875, 0.4375, 0.1875, 0.4375, 0.25, 0.4375, 0.25, 0.5, 0.1875, 0.5, 0.25, 0.5, 0.3125, 0.5, 0.3125, 0.5625, 0.25, 0.5625, 0.25, 0.5625, 0.3125, 0.5625, 0.3125, 0.625, 0.25, 0.625, 0.25, 0.625, 0.3125, 0.625, 0.3125, 0.6875, 0.25, 0.6875, 0.25, 0.6875, 0.3125, 0.6875, 0.3125, 0.75, 0.25, 0.75, 0.25, 0.75, 0.3125, 0.75, 0.3125, 0.8125, 0.25, 0.8125, 0.25, 0.8125, 0.3125, 0.8125, 0.3125, 0.875, 0.25, 0.875, 0.25, 0.875, 0.3125, 0.875, 0.3125, 0.9375, 0.25, 0.9375, 0.25, 0.9375, 0.3125, 0.9375, 0.3125, 1.0, 0.25, 1.0, 0.25, 0.0, 0.3125, 0.0, 0.3125, 0.0625, 0.25, 0.0625, 0.25, 0.0625, 0.3125, 0.0625, 0.3125, 0.125, 0.25, 0.125, 0.25, 0.125, 0.3125, 0.125, 0.3125, 0.1875, 0.25, 0.1875, 0.25, 0.1875, 0.3125, 0.1875, 0.3125, 0.25, 0.25, 0.25, 0.25, 0.25, 0.3125, 0.25, 0.3125, 0.3125, 0.25, 0.3125, 0.25, 0.3125, 0.3125, 0.3125, 0.3125, 0.375, 0.25, 0.375, 0.25, 0.375, 0.3125, 0.375, 0.3125, 0.4375, 0.25, 0.4375, 0.25, 0.4375, 0.3125, 0.4375, 0.3125, 0.5, 0.25, 0.5, 0.3125, 0.5, 0.375, 0.5, 0.375, 0.5625, 0.3125, 0.5625, 0.3125, 0.5625, 0.375, 0.5625, 0.375, 0.625, 0.3125, 0.625, 0.3125, 0.625, 0.375, 0.625, 0.375, 0.6875, 0.3125, 0.6875, 0.3125, 0.6875, 0.375, 0.6875, 0.375, 0.75, 0.3125, 0.75, 0.3125, 0.75, 0.375, 0.75, 0.375, 0.8125, 0.3125, 0.8125, 0.3125, 0.8125, 0.375, 0.8125, 0.375, 0.875, 0.3125, 0.875, 0.3125, 0.875, 0.375, 0.875, 0.375, 0.9375, 0.3125, 0.9375, 0.3125, 0.9375, 0.375, 0.9375, 0.375, 1.0, 0.3125, 1.0, 0.3125, 0.0, 0.375, 0.0, 0.375, 0.0625, 0.3125, 0.0625, 0.3125, 0.0625, 0.375, 0.0625, 0.375, 0.125, 0.3125, 0.125, 0.3125, 0.125, 0.375, 0.125, 0.375, 0.1875, 0.3125, 0.1875, 0.3125, 0.1875, 0.375, 0.1875, 0.375, 0.25, 0.3125, 0.25, 0.3125, 0.25, 0.375, 0.25, 0.375, 0.3125, 0.3125, 0.3125, 0.3125, 0.3125, 0.375, 0.3125, 0.375, 0.375, 0.3125, 0.375, 0.3125, 0.375, 0.375, 0.375, 0.375, 0.4375, 0.3125, 0.4375, 0.3125, 0.4375, 0.375, 0.4375, 0.375, 0.5, 0.3125, 0.5, 0.375, 0.5, 0.4375, 0.5, 0.4375, 0.5625, 0.375, 0.5625, 0.375, 0.5625, 0.4375, 0.5625, 0.4375, 0.625, 0.375, 0.625, 0.375, 0.625, 0.4375, 0.625, 0.4375, 0.6875, 0.375, 0.6875, 0.375, 0.6875, 0.4375, 0.6875, 0.4375, 0.75, 0.375, 0.75, 0.375, 0.75, 0.4375, 0.75, 0.4375, 0.8125, 0.375, 0.8125, 0.375, 0.8125, 0.4375, 0.8125, 0.4375, 0.875, 0.375, 0.875, 0.375, 0.875, 0.4375, 0.875, 0.4375, 0.9375, 0.375, 0.9375, 0.375, 0.9375, 0.4375, 0.9375, 0.4375, 1.0, 0.375, 1.0, 0.375, 0.0, 0.4375, 0.0, 0.4375, 0.0625, 0.375, 0.0625, 0.375, 0.0625, 0.4375, 0.0625, 0.4375, 0.125, 0.375, 0.125, 0.375, 0.125, 0.4375, 0.125, 0.4375, 0.1875, 0.375, 0.1875, 0.375, 0.1875, 0.4375, 0.1875, 0.4375, 0.25, 0.375, 0.25, 0.375, 0.25, 0.4375, 0.25, 0.4375, 0.3125, 0.375, 0.3125, 0.375, 0.3125, 0.4375, 0.3125, 0.4375, 0.375, 0.375, 0.375, 0.375, 0.375, 0.4375, 0.375, 0.4375, 0.4375, 0.375, 0.4375, 0.375, 0.4375, 0.4375, 0.4375, 0.4375, 0.5, 0.375, 0.5, 0.4375, 0.5, 0.5, 0.5, 0.5, 0.5625, 0.4375, 0.5625, 0.4375, 0.5625, 0.5, 0.5625, 0.5, 0.625, 0.4375, 0.625, 0.4375, 0.625, 0.5, 0.625, 0.5, 0.6875, 0.4375, 0.6875, 0.4375, 0.6875, 0.5, 0.6875, 0.5, 0.75, 0.4375, 0.75, 0.4375, 0.75, 0.5, 0.75, 0.5, 0.8125, 0.4375, 0.8125, 0.4375, 0.8125, 0.5, 0.8125, 0.5, 0.875, 0.4375, 0.875, 0.4375, 0.875, 0.5, 0.875, 0.5, 0.9375, 0.4375, 0.9375, 0.4375, 0.9375, 0.5, 0.9375, 0.5, 1.0, 0.4375, 1.0, 0.4375, 0.0, 0.5, 0.0, 0.5, 0.0625, 0.4375, 0.0625, 0.4375, 0.0625, 0.5, 0.0625, 0.5, 0.125, 0.4375, 0.125, 0.4375, 0.125, 0.5, 0.125, 0.5, 0.1875, 0.4375, 0.1875, 0.4375, 0.1875, 0.5, 0.1875, 0.5, 0.25, 0.4375, 0.25, 0.4375, 0.25, 0.5, 0.25, 0.5, 0.3125, 0.4375, 0.3125, 0.4375, 0.3125, 0.5, 0.3125, 0.5, 0.375, 0.4375, 0.375, 0.4375, 0.375, 0.5, 0.375, 0.5, 0.4375, 0.4375, 0.4375, 0.4375, 0.4375, 0.5, 0.4375, 0.5, 0.5, 0.4375, 0.5])
me_006.materials.append(mat_001)
me_006.use_remesh_fix_poles = True
me_006.use_remesh_preserve_attributes = False
me_006.use_mirror_vertex_groups = False
me_006.update()
me_007 = bpy.data.meshes.new('トーラス.007')
me_007.from_pydata([(1.471, 0.0003735, 0.8119), (1.419, 0.0, 0.9905), (1.24, 0.0, 1.11), (1.03, 0.0, 1.152), (0.8195, 0.0, 1.11), (0.6411, 0.0, 0.9908), (0.5219, 0.0, 0.8125), (1.367, 0.5388, 0.8121), (1.311, 0.543, 0.9905), (1.146, 0.4747, 1.11), (0.9516, 0.3942, 1.153), (0.7571, 0.3137, 1.113), (0.5923, 0.2455, 0.9943), (0.483, 0.1997, 0.7952), (1.075, 1.018, 0.8038), (1.001, 1.005, 0.9869), (0.8758, 0.8874, 1.115), (0.7276, 0.7429, 1.166), (0.5792, 0.5932, 1.129), (0.4533, 0.4625, 1.008), (0.3698, 0.3732, 0.8039), (0.5932, 1.392, 0.7194), (0.5429, 1.348, 0.914), (0.4733, 1.2, 1.07), (0.3933, 1.0, 1.149), (0.3132, 0.7949, 1.128), (0.2452, 0.6064, 1.013), (0.1793, 0.4435, 0.7633), (-0.02869, 1.515, 0.7075), (-0.00713, 1.46, 0.908), (0.0007943, 1.304, 1.068), (0.0004312, 1.087, 1.148), (0.0001676, 0.8612, 1.128), (1.868e-05, 0.6564, 1.013), (-0.02048, 0.4879, 0.7633), (-0.5881, 1.361, 0.8012), (-0.5426, 1.327, 0.9855), (-0.4745, 1.166, 1.115), (-0.3942, 0.9715, 1.167), (-0.3137, 0.7729, 1.13), (-0.2453, 0.602, 1.009), (-0.1997, 0.4866, 0.8235), (-1.032, 1.062, 0.8017), (-1.003, 1.003, 0.9905), (-0.8771, 0.8771, 1.11), (-0.7283, 0.7283, 1.153), (-0.5795, 0.5797, 1.113), (-0.4533, 0.4536, 0.9948), (-0.369, 0.369, 0.8152), (-1.364, 0.556, 0.8121), (-1.311, 0.543, 0.9905), (-1.146, 0.4747, 1.11), (-0.9516, 0.3942, 1.152), (-0.7571, 0.3136, 1.11), (-0.5923, 0.2453, 0.9909), (-0.4821, 0.1997, 0.8125), (-1.472, 0.001601, 0.8106), (-1.419, 1.24e-07, 0.9905), (-1.24, 1.084e-07, 1.11), (-1.03, 9.005e-08, 1.152), (-0.8195, 7.165e-08, 1.11), (-0.6411, 5.605e-08, 0.9905), (-0.5219, 4.562e-08, 0.8121), (-1.361, -0.5887, 0.7885), (-1.316, -0.543, 0.9778), (-1.149, -0.4747, 1.11), (-0.9552, -0.3942, 1.152), (-0.7603, -0.3136, 1.11), (-0.5939, -0.2453, 0.9905), (-0.4824, -0.1997, 0.8121), (-1.075, -1.067, 0.7644), (-1.05, -0.9975, 0.9778), (-0.9234, -0.8728, 1.11), (-0.7665, -0.7258, 1.152), (-0.6042, -0.5786, 1.11), (-0.4659, -0.4532, 0.9905), (-0.3742, -0.369, 0.8121), (-0.3094, -1.457, 0.7787), (-0.3922, -1.366, 1.066), (-0.4432, -1.172, 1.167), (-0.4268, -0.9524, 1.176), (-0.3478, -0.7534, 1.118), (-0.269, -0.591, 0.9916), (-0.2096, -0.482, 0.8121), (0.2175, -1.434, 0.8489), (0.05792, -1.372, 1.071), (0.04772, -1.244, 1.187), (0.007274, -1.033, 1.198), (-0.01324, -0.8178, 1.127), (-0.01379, -0.6406, 0.9942), (-0.005321, -0.5219, 0.8121), (0.6087, -1.338, 0.8384), (0.5583, -1.312, 1.02), (0.482, -1.146, 1.131), (0.3943, -0.9517, 1.163), (0.3122, -0.7571, 1.113), (0.2449, -0.5923, 0.9905), (0.1997, -0.4821, 0.8121), (1.089, -1.018, 0.7974), (1.004, -1.004, 0.9876), (0.8771, -0.8771, 1.11), (0.7283, -0.7283, 1.152), (0.5795, -0.5795, 1.11), (0.3996, -0.4224, 1.016), (0.369, -0.369, 0.7367), (1.387, -0.4962, 0.8171), (1.35, -0.4967, 0.963), (1.146, -0.4724, 1.109), (0.9516, -0.3942, 1.152), (0.7571, -0.3136, 1.11), (0.5923, -0.2453, 0.9905), (0.4821, -0.1997, 0.8121), (0.3965, -1.398, 0.8382), (0.3346, -1.362, 1.073), (0.2668, -1.192, 1.164), (0.2011, -0.99, 1.18), (0.1491, -0.7881, 1.12), (0.1171, -0.6167, 0.9918), (0.09873, -0.502, 0.8121), (0.8507, -1.25, 0.6966), (0.7784, -1.245, 0.9437), (0.6759, -1.012, 1.111), (0.5612, -0.84, 1.152), (0.4466, -0.6683, 1.11), (0.338, -0.5086, 0.9961), (0.2844, -0.4256, 0.7818), (1.217, -0.8372, 0.8117), (1.012, -0.6759, 1.11), (0.6683, -0.4466, 1.11), (1.157, -0.7732, 0.9905), (0.5115, -0.3476, 0.9961), (0.4256, -0.2844, 0.7818), (0.84, -0.5612, 1.152), (1.464, -0.2108, 0.7894), (1.384, -0.2265, 0.9695), (0.6166, -0.1232, 0.9905), (1.193, -0.2376, 1.109), (0.9906, -0.1979, 1.152), (0.7882, -0.1575, 1.11), (0.5019, -0.1003, 0.8122), (1.44, 0.2943, 0.8121), (1.365, 0.2715, 0.9905), (1.193, 0.2374, 1.11), (0.9908, 0.1971, 1.152), (0.7883, 0.1568, 1.11), (0.6167, 0.1227, 0.9918), (0.502, 0.09985, 0.8132), (1.206, 0.8355, 0.8126), (1.167, 0.8352, 0.9917), (1.011, 0.677, 1.114), (0.8399, 0.5645, 1.16), (0.6683, 0.4503, 1.12), (0.5228, 0.3519, 0.9997), (0.4278, 0.2854, 0.768), (0.8352, 1.256, 0.7616), (0.7705, 1.177, 0.9548), (0.6741, 1.041, 1.098), (0.5602, 0.8714, 1.162), (0.4461, 0.694, 1.131), (0.3492, 0.5393, 1.012), (0.2844, 0.4336, 0.8268), (0.2929, 1.503, 0.6799), (0.2713, 1.431, 0.8914), (0.2371, 1.26, 1.062), (0.1969, 1.049, 1.147), (0.1567, 0.8307, 1.128), (0.1226, 0.5977, 1.013), (0.049, 0.4771, 0.6653), (-0.2926, 1.47, 0.756), (-0.2701, 1.404, 0.9506), (-0.2364, 1.24, 1.096), (-0.1966, 1.032, 1.161), (-0.1567, 0.818, 1.131), (-0.1227, 0.6342, 1.013), (-0.09986, 0.5103, 0.8274), (-0.8381, 1.211, 0.8121), (-0.7732, 1.158, 0.9921), (-0.6759, 1.014, 1.115), (-0.5612, 0.8441, 1.161), (-0.4466, 0.6726, 1.121), (-0.3493, 0.5258, 1.001), (-0.2844, 0.4268, 0.8184), (-1.213, 0.8381, 0.8121), (-1.157, 0.7732, 0.9905), (-1.012, 0.6759, 1.11), (-0.84, 0.5612, 1.152), (-0.6683, 0.4466, 1.11), (-0.5228, 0.3493, 0.992), (-0.4256, 0.2844, 0.8133), (-1.439, 0.296, 0.8121), (-1.365, 0.2715, 0.9905), (-1.193, 0.2374, 1.11), (-0.9908, 0.1971, 1.152), (-0.7883, 0.1568, 1.11), (-0.6167, 0.1227, 0.9905), (-0.502, 0.09985, 0.8122), (-1.437, -0.2943, 0.8116), (-1.365, -0.2715, 0.9905), (-1.193, -0.2374, 1.11), (-0.9908, -0.1971, 1.152), (-0.7883, -0.1568, 1.11), (-0.6167, -0.1227, 0.9905), (-0.502, -0.09985, 0.8121), (-1.268, -0.838, 0.731), (-1.186, -0.7728, 0.9448), (-1.03, -0.6757, 1.107), (-0.8558, -0.5612, 1.152), (-0.6796, -0.4466, 1.11), (-0.5289, -0.3493, 0.9905), (-0.4276, -0.2844, 0.8121), (-0.7302, -1.234, 0.8922), (-0.6483, -1.226, 1.029), (-0.7106, -1.009, 1.121), (-0.6085, -0.8344, 1.156), (-0.4821, -0.6658, 1.111), (-0.3682, -0.5222, 0.9905), (-0.2915, -0.4256, 0.8121), (-0.009407, -1.505, 0.5959), (-0.08613, -1.562, 0.9858), (-0.2045, -1.215, 1.194), (-0.2068, -0.9974, 1.193), (-0.1805, -0.786, 1.124), (-0.142, -0.6157, 0.9931), (-0.1078, -0.5019, 0.8121), (1.318, -0.6744, 0.7955), (1.416, 0.4432, 0.8121), (1.136, 0.9672, 0.8124), (0.7144, 1.322, 0.7407), (0.1297, 1.517, 0.6881), (-0.4218, 1.421, 0.7814), (-0.9429, 1.128, 0.8113), (-1.293, 0.7067, 0.8121), (-1.469, 0.1663, 0.8121), (-1.417, -0.4415, 0.8115), (-1.115, -0.9646, 0.7406), (-0.5194, -1.352, 0.9057), (0.04948, -1.536, 0.6768), (0.4885, -1.361, 0.8853), (0.9712, -1.156, 0.7345), (1.432, -0.3303, 0.8236), (0.3244, -1.412, 0.8688), (0.7237, -1.315, 0.7512), (1.159, -0.9124, 0.8121), (1.477, -0.1153, 0.7973), (1.47, 0.1472, 0.8121), (1.301, 0.7069, 0.8121), (0.96, 1.142, 0.7857), (0.4443, 1.452, 0.695), (-0.1634, 1.485, 0.7311), (-0.7133, 1.293, 0.8115), (-1.096, 0.9952, 0.8113), (-1.416, 0.441, 0.8121), (-1.497, -0.1472, 0.7894), (-1.316, -0.7136, 0.7507), (-0.9105, -1.158, 0.8183), (-0.1989, -1.511, 0.6873)], [], [(140, 225, 7, 8, 141), (141, 8, 9, 142), (142, 9, 10, 143), (143, 10, 11, 144), (144, 11, 12, 145), (145, 12, 13, 146), (147, 226, 14, 15, 148), (148, 15, 16, 149), (149, 16, 17, 150), (150, 17, 18, 151), (151, 18, 19, 152), (152, 19, 20, 153), (154, 227, 21, 22, 155), (155, 22, 23, 156), (156, 23, 24, 157), (157, 24, 25, 158), (158, 25, 26, 159), (159, 26, 27, 160), (161, 228, 28, 29, 162), (162, 29, 30, 163), (163, 30, 31, 164), (164, 31, 32, 165), (165, 32, 33, 166), (166, 33, 34, 167), (168, 229, 35, 36, 169), (169, 36, 37, 170), (170, 37, 38, 171), (171, 38, 39, 172), (172, 39, 40, 173), (173, 40, 41, 174), (175, 230, 42, 43, 176), (176, 43, 44, 177), (177, 44, 45, 178), (178, 45, 46, 179), (179, 46, 47, 180), (180, 47, 48, 181), (182, 231, 49, 50, 183), (183, 50, 51, 184), (184, 51, 52, 185), (185, 52, 53, 186), (186, 53, 54, 187), (187, 54, 55, 188), (189, 232, 56, 57, 190), (190, 57, 58, 191), (191, 58, 59, 192), (192, 59, 60, 193), (193, 60, 61, 194), (194, 61, 62, 195), (196, 233, 63, 64, 197), (197, 64, 65, 198), (198, 65, 66, 199), (199, 66, 67, 200), (200, 67, 68, 201), (201, 68, 69, 202), (203, 234, 70, 71, 204), (204, 71, 72, 205), (205, 72, 73, 206), (206, 73, 74, 207), (207, 74, 75, 208), (208, 75, 76, 209), (210, 235, 77, 78, 211), (211, 78, 79, 212), (212, 79, 80, 213), (213, 80, 81, 214), (214, 81, 82, 215), (215, 82, 83, 216), (217, 236, 84, 85, 218), (218, 85, 86, 219), (219, 86, 87, 220), (220, 87, 88, 221), (221, 88, 89, 222), (222, 89, 90, 223), (112, 237, 91, 92, 113), (113, 92, 93, 114), (114, 93, 94, 115), (115, 94, 95, 116), (116, 95, 96, 117), (117, 96, 97, 118), (119, 238, 98, 99, 120), (120, 99, 100, 121), (121, 100, 101, 122), (122, 101, 102, 123), (123, 102, 103, 124), (124, 103, 104, 125), (126, 224, 105, 106, 129), (129, 106, 107, 127), (127, 107, 108, 132), (132, 108, 109, 128), (128, 109, 110, 130), (130, 110, 111, 131), (133, 243, 0, 1, 134), (134, 1, 2, 136), (136, 2, 3, 137), (137, 3, 4, 138), (138, 4, 5, 135), (135, 5, 6, 139), (89, 117, 118, 90), (88, 116, 117, 89), (87, 115, 116, 88), (86, 114, 115, 87), (85, 113, 114, 86), (84, 240, 112, 113, 85), (96, 124, 125, 97), (95, 123, 124, 96), (94, 122, 123, 95), (93, 121, 122, 94), (92, 120, 121, 93), (91, 241, 119, 120, 92), (103, 130, 131, 104), (102, 128, 130, 103), (101, 132, 128, 102), (100, 127, 132, 101), (99, 129, 127, 100), (98, 242, 126, 129, 99), (110, 135, 139, 111), (109, 138, 135, 110), (108, 137, 138, 109), (107, 136, 137, 108), (106, 134, 136, 107), (105, 239, 133, 134, 106), (5, 145, 146, 6), (4, 144, 145, 5), (3, 143, 144, 4), (2, 142, 143, 3), (1, 141, 142, 2), (0, 244, 140, 141, 1), (12, 152, 153, 13), (11, 151, 152, 12), (10, 150, 151, 11), (9, 149, 150, 10), (8, 148, 149, 9), (7, 245, 147, 148, 8), (19, 159, 160, 20), (18, 158, 159, 19), (17, 157, 158, 18), (16, 156, 157, 17), (15, 155, 156, 16), (14, 246, 154, 155, 15), (26, 166, 167, 27), (25, 165, 166, 26), (24, 164, 165, 25), (23, 163, 164, 24), (22, 162, 163, 23), (21, 247, 161, 162, 22), (33, 173, 174, 34), (32, 172, 173, 33), (31, 171, 172, 32), (30, 170, 171, 31), (29, 169, 170, 30), (28, 248, 168, 169, 29), (40, 180, 181, 41), (39, 179, 180, 40), (38, 178, 179, 39), (37, 177, 178, 38), (36, 176, 177, 37), (35, 249, 175, 176, 36), (47, 187, 188, 48), (46, 186, 187, 47), (45, 185, 186, 46), (44, 184, 185, 45), (43, 183, 184, 44), (42, 250, 182, 183, 43), (54, 194, 195, 55), (53, 193, 194, 54), (52, 192, 193, 53), (51, 191, 192, 52), (50, 190, 191, 51), (49, 251, 189, 190, 50), (61, 201, 202, 62), (60, 200, 201, 61), (59, 199, 200, 60), (58, 198, 199, 59), (57, 197, 198, 58), (56, 252, 196, 197, 57), (68, 208, 209, 69), (67, 207, 208, 68), (66, 206, 207, 67), (65, 205, 206, 66), (64, 204, 205, 65), (63, 253, 203, 204, 64), (75, 215, 216, 76), (74, 214, 215, 75), (73, 213, 214, 74), (72, 212, 213, 73), (71, 211, 212, 72), (70, 254, 210, 211, 71), (82, 222, 223, 83), (81, 221, 222, 82), (80, 220, 221, 81), (79, 219, 220, 80), (78, 218, 219, 79), (77, 255, 217, 218, 78)])
me_007.polygons.foreach_set('use_smooth', [True] * 192)
_uv = me_007.uv_layers.new(name='UVMap')
_uv.uv.foreach_set('vector', [0.5312, 0.5625, 0.5469, 0.5625, 0.5625, 0.5625, 0.5625, 0.625, 0.5312, 0.625, 0.5312, 0.625, 0.5625, 0.625, 0.5625, 0.6875, 0.5312, 0.6875, 0.5312, 0.6875, 0.5625, 0.6875, 0.5625, 0.75, 0.5312, 0.75, 0.5312, 0.75, 0.5625, 0.75, 0.5625, 0.8125, 0.5312, 0.8125, 0.5312, 0.8125, 0.5625, 0.8125, 0.5625, 0.875, 0.5312, 0.875, 0.5312, 0.875, 0.5625, 0.875, 0.5625, 0.9375, 0.5312, 0.9375, 0.5938, 0.5625, 0.6094, 0.5625, 0.625, 0.5625, 0.625, 0.625, 0.5938, 0.625, 0.5938, 0.625, 0.625, 0.625, 0.625, 0.6875, 0.5937, 0.6875, 0.5937, 0.6875, 0.625, 0.6875, 0.625, 0.75, 0.5938, 0.75, 0.5938, 0.75, 0.625, 0.75, 0.625, 0.8125, 0.5938, 0.8125, 0.5938, 0.8125, 0.625, 0.8125, 0.625, 0.875, 0.5938, 0.875, 0.5938, 0.875, 0.625, 0.875, 0.625, 0.9375, 0.5938, 0.9375, 0.6562, 0.5625, 0.6719, 0.5625, 0.6875, 0.5625, 0.6875, 0.625, 0.6562, 0.625, 0.6562, 0.625, 0.6875, 0.625, 0.6875, 0.6875, 0.6563, 0.6875, 0.6563, 0.6875, 0.6875, 0.6875, 0.6875, 0.75, 0.6562, 0.75, 0.6562, 0.75, 0.6875, 0.75, 0.6875, 0.8125, 0.6562, 0.8125, 0.6562, 0.8125, 0.6875, 0.8125, 0.6875, 0.875, 0.6562, 0.875, 0.6562, 0.875, 0.6875, 0.875, 0.6875, 0.9375, 0.6562, 0.9375, 0.7188, 0.5625, 0.7344, 0.5625, 0.75, 0.5625, 0.75, 0.625, 0.7188, 0.625, 0.7188, 0.625, 0.75, 0.625, 0.75, 0.6875, 0.7188, 0.6875, 0.7188, 0.6875, 0.75, 0.6875, 0.75, 0.75, 0.7188, 0.75, 0.7188, 0.75, 0.75, 0.75, 0.75, 0.8125, 0.7188, 0.8125, 0.7188, 0.8125, 0.75, 0.8125, 0.75, 0.875, 0.7188, 0.875, 0.7188, 0.875, 0.75, 0.875, 0.75, 0.9375, 0.7188, 0.9375, 0.7812, 0.5625, 0.7969, 0.5625, 0.8125, 0.5625, 0.8125, 0.625, 0.7812, 0.625, 0.7812, 0.625, 0.8125, 0.625, 0.8125, 0.6875, 0.7812, 0.6875, 0.7812, 0.6875, 0.8125, 0.6875, 0.8125, 0.75, 0.7812, 0.75, 0.7812, 0.75, 0.8125, 0.75, 0.8125, 0.8125, 0.7813, 0.8125, 0.7813, 0.8125, 0.8125, 0.8125, 0.8125, 0.875, 0.7813, 0.875, 0.7813, 0.875, 0.8125, 0.875, 0.8125, 0.9375, 0.7812, 0.9375, 0.8438, 0.5625, 0.8594, 0.5625, 0.875, 0.5625, 0.875, 0.625, 0.8437, 0.625, 0.8437, 0.625, 0.875, 0.625, 0.875, 0.6875, 0.8437, 0.6875, 0.8437, 0.6875, 0.875, 0.6875, 0.875, 0.75, 0.8438, 0.75, 0.8438, 0.75, 0.875, 0.75, 0.875, 0.8125, 0.8438, 0.8125, 0.8438, 0.8125, 0.875, 0.8125, 0.875, 0.875, 0.8438, 0.875, 0.8438, 0.875, 0.875, 0.875, 0.875, 0.9375, 0.8438, 0.9375, 0.9062, 0.5625, 0.9219, 0.5625, 0.9375, 0.5625, 0.9375, 0.625, 0.9063, 0.625, 0.9063, 0.625, 0.9375, 0.625, 0.9375, 0.6875, 0.9063, 0.6875, 0.9063, 0.6875, 0.9375, 0.6875, 0.9375, 0.75, 0.9063, 0.75, 0.9063, 0.75, 0.9375, 0.75, 0.9375, 0.8125, 0.9063, 0.8125, 0.9063, 0.8125, 0.9375, 0.8125, 0.9375, 0.875, 0.9062, 0.875, 0.9062, 0.875, 0.9375, 0.875, 0.9375, 0.9375, 0.9062, 0.9375, 0.9688, 0.5625, 0.9844, 0.5625, 1.0, 0.5625, 1.0, 0.625, 0.9687, 0.625, 0.9687, 0.625, 1.0, 0.625, 1.0, 0.6875, 0.9688, 0.6875, 0.9688, 0.6875, 1.0, 0.6875, 1.0, 0.75, 0.9687, 0.75, 0.9687, 0.75, 1.0, 0.75, 1.0, 0.8125, 0.9688, 0.8125, 0.9688, 0.8125, 1.0, 0.8125, 1.0, 0.875, 0.9687, 0.875, 0.9687, 0.875, 1.0, 0.875, 1.0, 0.9375, 0.9688, 0.9375, 0.03125, 0.5625, 0.04688, 0.5625, 0.0625, 0.5625, 0.0625, 0.625, 0.03125, 0.625, 0.03125, 0.625, 0.0625, 0.625, 0.0625, 0.6875, 0.03125, 0.6875, 0.03125, 0.6875, 0.0625, 0.6875, 0.0625, 0.75, 0.03125, 0.75, 0.03125, 0.75, 0.0625, 0.75, 0.0625, 0.8125, 0.03125, 0.8125, 0.03125, 0.8125, 0.0625, 0.8125, 0.0625, 0.875, 0.03125, 0.875, 0.03125, 0.875, 0.0625, 0.875, 0.0625, 0.9375, 0.03125, 0.9375, 0.09375, 0.5625, 0.1094, 0.5625, 0.125, 0.5625, 0.125, 0.625, 0.09375, 0.625, 0.09375, 0.625, 0.125, 0.625, 0.125, 0.6875, 0.09375, 0.6875, 0.09375, 0.6875, 0.125, 0.6875, 0.125, 0.75, 0.09375, 0.75, 0.09375, 0.75, 0.125, 0.75, 0.125, 0.8125, 0.09375, 0.8125, 0.09375, 0.8125, 0.125, 0.8125, 0.125, 0.875, 0.09375, 0.875, 0.09375, 0.875, 0.125, 0.875, 0.125, 0.9375, 0.09375, 0.9375, 0.1562, 0.5625, 0.1719, 0.5625, 0.1875, 0.5625, 0.1875, 0.625, 0.1562, 0.625, 0.1562, 0.625, 0.1875, 0.625, 0.1875, 0.6875, 0.1562, 0.6875, 0.1562, 0.6875, 0.1875, 0.6875, 0.1875, 0.75, 0.1562, 0.75, 0.1562, 0.75, 0.1875, 0.75, 0.1875, 0.8125, 0.1562, 0.8125, 0.1562, 0.8125, 0.1875, 0.8125, 0.1875, 0.875, 0.1563, 0.875, 0.1563, 0.875, 0.1875, 0.875, 0.1875, 0.9375, 0.1562, 0.9375, 0.2188, 0.5625, 0.2344, 0.5625, 0.25, 0.5625, 0.25, 0.625, 0.2188, 0.625, 0.2188, 0.625, 0.25, 0.625, 0.25, 0.6875, 0.2188, 0.6875, 0.2188, 0.6875, 0.25, 0.6875, 0.25, 0.75, 0.2188, 0.75, 0.2188, 0.75, 0.25, 0.75, 0.25, 0.8125, 0.2188, 0.8125, 0.2188, 0.8125, 0.25, 0.8125, 0.25, 0.875, 0.2188, 0.875, 0.2188, 0.875, 0.25, 0.875, 0.25, 0.9375, 0.2188, 0.9375, 0.2812, 0.5625, 0.2969, 0.5625, 0.3125, 0.5625, 0.3125, 0.625, 0.2812, 0.625, 0.2812, 0.625, 0.3125, 0.625, 0.3125, 0.6875, 0.2812, 0.6875, 0.2812, 0.6875, 0.3125, 0.6875, 0.3125, 0.75, 0.2812, 0.75, 0.2812, 0.75, 0.3125, 0.75, 0.3125, 0.8125, 0.2812, 0.8125, 0.2812, 0.8125, 0.3125, 0.8125, 0.3125, 0.875, 0.2812, 0.875, 0.2812, 0.875, 0.3125, 0.875, 0.3125, 0.9375, 0.2812, 0.9375, 0.3438, 0.5625, 0.3594, 0.5625, 0.375, 0.5625, 0.375, 0.625, 0.3437, 0.625, 0.3437, 0.625, 0.375, 0.625, 0.375, 0.6875, 0.3437, 0.6875, 0.3437, 0.6875, 0.375, 0.6875, 0.375, 0.75, 0.3438, 0.75, 0.3438, 0.75, 0.375, 0.75, 0.375, 0.8125, 0.3438, 0.8125, 0.3438, 0.8125, 0.375, 0.8125, 0.375, 0.875, 0.3438, 0.875, 0.3438, 0.875, 0.375, 0.875, 0.375, 0.9375, 0.3437, 0.9375, 0.4062, 0.5625, 0.4219, 0.5625, 0.4375, 0.5625, 0.4375, 0.625, 0.4063, 0.625, 0.4063, 0.625, 0.4375, 0.625, 0.4375, 0.6875, 0.4063, 0.6875, 0.4063, 0.6875, 0.4375, 0.6875, 0.4375, 0.75, 0.4063, 0.75, 0.4063, 0.75, 0.4375, 0.75, 0.4375, 0.8125, 0.4063, 0.8125, 0.4063, 0.8125, 0.4375, 0.8125, 0.4375, 0.875, 0.4063, 0.875, 0.4063, 0.875, 0.4375, 0.875, 0.4375, 0.9375, 0.4062, 0.9375, 0.4686, 0.5625, 0.4843, 0.5625, 0.5, 0.5625, 0.5, 0.625, 0.4686, 0.625, 0.4686, 0.625, 0.5, 0.625, 0.5, 0.6875, 0.4686, 0.6875, 0.4686, 0.6875, 0.5, 0.6875, 0.5, 0.75, 0.4686, 0.75, 0.4686, 0.75, 0.5, 0.75, 0.5, 0.8125, 0.4686, 0.8125, 0.4686, 0.8125, 0.5, 0.8125, 0.5, 0.875, 0.4686, 0.875, 0.4686, 0.875, 0.5, 0.875, 0.5, 0.9375, 0.4686, 0.9375, 0.25, 0.875, 0.2812, 0.875, 0.2812, 0.9375, 0.25, 0.9375, 0.25, 0.8125, 0.2812, 0.8125, 0.2812, 0.875, 0.25, 0.875, 0.25, 0.75, 0.2812, 0.75, 0.2812, 0.8125, 0.25, 0.8125, 0.25, 0.6875, 0.2812, 0.6875, 0.2812, 0.75, 0.25, 0.75, 0.25, 0.625, 0.2812, 0.625, 0.2812, 0.6875, 0.25, 0.6875, 0.25, 0.5625, 0.2656, 0.5625, 0.2812, 0.5625, 0.2812, 0.625, 0.25, 0.625, 0.3125, 0.875, 0.3438, 0.875, 0.3437, 0.9375, 0.3125, 0.9375, 0.3125, 0.8125, 0.3438, 0.8125, 0.3438, 0.875, 0.3125, 0.875, 0.3125, 0.75, 0.3438, 0.75, 0.3438, 0.8125, 0.3125, 0.8125, 0.3125, 0.6875, 0.3437, 0.6875, 0.3438, 0.75, 0.3125, 0.75, 0.3125, 0.625, 0.3437, 0.625, 0.3437, 0.6875, 0.3125, 0.6875, 0.3125, 0.5625, 0.3281, 0.5625, 0.3438, 0.5625, 0.3437, 0.625, 0.3125, 0.625, 0.375, 0.875, 0.4063, 0.875, 0.4062, 0.9375, 0.375, 0.9375, 0.375, 0.8125, 0.4063, 0.8125, 0.4063, 0.875, 0.375, 0.875, 0.375, 0.75, 0.4063, 0.75, 0.4063, 0.8125, 0.375, 0.8125, 0.375, 0.6875, 0.4063, 0.6875, 0.4063, 0.75, 0.375, 0.75, 0.375, 0.625, 0.4063, 0.625, 0.4063, 0.6875, 0.375, 0.6875, 0.375, 0.5625, 0.3906, 0.5625, 0.4062, 0.5625, 0.4063, 0.625, 0.375, 0.625, 0.4375, 0.875, 0.4686, 0.875, 0.4686, 0.9375, 0.4375, 0.9375, 0.4375, 0.8125, 0.4686, 0.8125, 0.4686, 0.875, 0.4375, 0.875, 0.4375, 0.75, 0.4686, 0.75, 0.4686, 0.8125, 0.4375, 0.8125, 0.4375, 0.6875, 0.4686, 0.6875, 0.4686, 0.75, 0.4375, 0.75, 0.4375, 0.625, 0.4686, 0.625, 0.4686, 0.6875, 0.4375, 0.6875, 0.4375, 0.5625, 0.4531, 0.5625, 0.4686, 0.5625, 0.4686, 0.625, 0.4375, 0.625, 0.5, 0.875, 0.5312, 0.875, 0.5312, 0.9375, 0.5, 0.9375, 0.5, 0.8125, 0.5312, 0.8125, 0.5312, 0.875, 0.5, 0.875, 0.5, 0.75, 0.5312, 0.75, 0.5312, 0.8125, 0.5, 0.8125, 0.5, 0.6875, 0.5312, 0.6875, 0.5312, 0.75, 0.5, 0.75, 0.5, 0.625, 0.5312, 0.625, 0.5312, 0.6875, 0.5, 0.6875, 0.5, 0.5625, 0.5156, 0.5625, 0.5312, 0.5625, 0.5312, 0.625, 0.5, 0.625, 0.5625, 0.875, 0.5938, 0.875, 0.5938, 0.9375, 0.5625, 0.9375, 0.5625, 0.8125, 0.5938, 0.8125, 0.5938, 0.875, 0.5625, 0.875, 0.5625, 0.75, 0.5938, 0.75, 0.5938, 0.8125, 0.5625, 0.8125, 0.5625, 0.6875, 0.5937, 0.6875, 0.5938, 0.75, 0.5625, 0.75, 0.5625, 0.625, 0.5938, 0.625, 0.5937, 0.6875, 0.5625, 0.6875, 0.5625, 0.5625, 0.5781, 0.5625, 0.5938, 0.5625, 0.5938, 0.625, 0.5625, 0.625, 0.625, 0.875, 0.6562, 0.875, 0.6562, 0.9375, 0.625, 0.9375, 0.625, 0.8125, 0.6562, 0.8125, 0.6562, 0.875, 0.625, 0.875, 0.625, 0.75, 0.6562, 0.75, 0.6562, 0.8125, 0.625, 0.8125, 0.625, 0.6875, 0.6563, 0.6875, 0.6562, 0.75, 0.625, 0.75, 0.625, 0.625, 0.6562, 0.625, 0.6563, 0.6875, 0.625, 0.6875, 0.625, 0.5625, 0.6406, 0.5625, 0.6562, 0.5625, 0.6562, 0.625, 0.625, 0.625, 0.6875, 0.875, 0.7188, 0.875, 0.7188, 0.9375, 0.6875, 0.9375, 0.6875, 0.8125, 0.7188, 0.8125, 0.7188, 0.875, 0.6875, 0.875, 0.6875, 0.75, 0.7188, 0.75, 0.7188, 0.8125, 0.6875, 0.8125, 0.6875, 0.6875, 0.7188, 0.6875, 0.7188, 0.75, 0.6875, 0.75, 0.6875, 0.625, 0.7188, 0.625, 0.7188, 0.6875, 0.6875, 0.6875, 0.6875, 0.5625, 0.7031, 0.5625, 0.7188, 0.5625, 0.7188, 0.625, 0.6875, 0.625, 0.75, 0.875, 0.7813, 0.875, 0.7812, 0.9375, 0.75, 0.9375, 0.75, 0.8125, 0.7813, 0.8125, 0.7813, 0.875, 0.75, 0.875, 0.75, 0.75, 0.7812, 0.75, 0.7813, 0.8125, 0.75, 0.8125, 0.75, 0.6875, 0.7812, 0.6875, 0.7812, 0.75, 0.75, 0.75, 0.75, 0.625, 0.7812, 0.625, 0.7812, 0.6875, 0.75, 0.6875, 0.75, 0.5625, 0.7656, 0.5625, 0.7812, 0.5625, 0.7812, 0.625, 0.75, 0.625, 0.8125, 0.875, 0.8438, 0.875, 0.8438, 0.9375, 0.8125, 0.9375, 0.8125, 0.8125, 0.8438, 0.8125, 0.8438, 0.875, 0.8125, 0.875, 0.8125, 0.75, 0.8438, 0.75, 0.8438, 0.8125, 0.8125, 0.8125, 0.8125, 0.6875, 0.8437, 0.6875, 0.8438, 0.75, 0.8125, 0.75, 0.8125, 0.625, 0.8437, 0.625, 0.8437, 0.6875, 0.8125, 0.6875, 0.8125, 0.5625, 0.8281, 0.5625, 0.8438, 0.5625, 0.8437, 0.625, 0.8125, 0.625, 0.875, 0.875, 0.9062, 0.875, 0.9062, 0.9375, 0.875, 0.9375, 0.875, 0.8125, 0.9063, 0.8125, 0.9062, 0.875, 0.875, 0.875, 0.875, 0.75, 0.9063, 0.75, 0.9063, 0.8125, 0.875, 0.8125, 0.875, 0.6875, 0.9063, 0.6875, 0.9063, 0.75, 0.875, 0.75, 0.875, 0.625, 0.9063, 0.625, 0.9063, 0.6875, 0.875, 0.6875, 0.875, 0.5625, 0.8906, 0.5625, 0.9062, 0.5625, 0.9063, 0.625, 0.875, 0.625, 0.9375, 0.875, 0.9687, 0.875, 0.9688, 0.9375, 0.9375, 0.9375, 0.9375, 0.8125, 0.9688, 0.8125, 0.9687, 0.875, 0.9375, 0.875, 0.9375, 0.75, 0.9687, 0.75, 0.9688, 0.8125, 0.9375, 0.8125, 0.9375, 0.6875, 0.9688, 0.6875, 0.9687, 0.75, 0.9375, 0.75, 0.9375, 0.625, 0.9687, 0.625, 0.9688, 0.6875, 0.9375, 0.6875, 0.9375, 0.5625, 0.9531, 0.5625, 0.9688, 0.5625, 0.9687, 0.625, 0.9375, 0.625, 0.0, 0.875, 0.03125, 0.875, 0.03125, 0.9375, 0.0, 0.9375, 0.0, 0.8125, 0.03125, 0.8125, 0.03125, 0.875, 0.0, 0.875, 0.0, 0.75, 0.03125, 0.75, 0.03125, 0.8125, 0.0, 0.8125, 0.0, 0.6875, 0.03125, 0.6875, 0.03125, 0.75, 0.0, 0.75, 0.0, 0.625, 0.03125, 0.625, 0.03125, 0.6875, 0.0, 0.6875, 0.0, 0.5625, 0.01562, 0.5625, 0.03125, 0.5625, 0.03125, 0.625, 0.0, 0.625, 0.0625, 0.875, 0.09375, 0.875, 0.09375, 0.9375, 0.0625, 0.9375, 0.0625, 0.8125, 0.09375, 0.8125, 0.09375, 0.875, 0.0625, 0.875, 0.0625, 0.75, 0.09375, 0.75, 0.09375, 0.8125, 0.0625, 0.8125, 0.0625, 0.6875, 0.09375, 0.6875, 0.09375, 0.75, 0.0625, 0.75, 0.0625, 0.625, 0.09375, 0.625, 0.09375, 0.6875, 0.0625, 0.6875, 0.0625, 0.5625, 0.07812, 0.5625, 0.09375, 0.5625, 0.09375, 0.625, 0.0625, 0.625, 0.125, 0.875, 0.1563, 0.875, 0.1562, 0.9375, 0.125, 0.9375, 0.125, 0.8125, 0.1562, 0.8125, 0.1563, 0.875, 0.125, 0.875, 0.125, 0.75, 0.1562, 0.75, 0.1562, 0.8125, 0.125, 0.8125, 0.125, 0.6875, 0.1562, 0.6875, 0.1562, 0.75, 0.125, 0.75, 0.125, 0.625, 0.1562, 0.625, 0.1562, 0.6875, 0.125, 0.6875, 0.125, 0.5625, 0.1406, 0.5625, 0.1562, 0.5625, 0.1562, 0.625, 0.125, 0.625, 0.1875, 0.875, 0.2188, 0.875, 0.2188, 0.9375, 0.1875, 0.9375, 0.1875, 0.8125, 0.2188, 0.8125, 0.2188, 0.875, 0.1875, 0.875, 0.1875, 0.75, 0.2188, 0.75, 0.2188, 0.8125, 0.1875, 0.8125, 0.1875, 0.6875, 0.2188, 0.6875, 0.2188, 0.75, 0.1875, 0.75, 0.1875, 0.625, 0.2188, 0.625, 0.2188, 0.6875, 0.1875, 0.6875, 0.1875, 0.5625, 0.2031, 0.5625, 0.2188, 0.5625, 0.2188, 0.625, 0.1875, 0.625])
me_007.materials.append(mat_x)
me_007.use_remesh_fix_poles = True
me_007.use_remesh_preserve_attributes = False
me_007.use_mirror_vertex_groups = False
me_007.update()

# ---- objects
ob_light = bpy.data.objects.new('Light', light_light)
ob_camera = bpy.data.objects.new('Camera', cam_camera)
ob_006 = bpy.data.objects.new('トーラス.006', me_006)
ob_001 = bpy.data.objects.new('トーラス.001', me_007)
ob_x = bpy.data.objects.new('メタボール', None)

# ---- transforms, parenting, visibility, modifiers, constraints
ob_light.location = (4.076, 1.005, 5.904)
ob_light.rotation_euler = (0.6503, 0.05522, 1.866)
ob_light.lock_rotations_4d = False
ob_light.empty_display_type = 'ARROWS'
ob_light.color = (0.0, 0.0, 0.0, 0.0)
ob_light.lineart.crease_threshold = 0.0
ob_camera.location = (7.359, -6.926, 4.958)
ob_camera.rotation_euler = (1.109, 0.0, 0.8149)
ob_camera.lock_rotations_4d = False
ob_camera.empty_display_type = 'ARROWS'
ob_camera.color = (0.0, 0.0, 0.0, 0.0)
ob_camera.display_type = 'WIRE'
ob_camera.lineart.crease_threshold = 0.0
ob_006.location = (0.0, 0.0, 0.0)
ob_006.lineart.crease_threshold = 0.0
_m = ob_006.modifiers.new('細分化', 'SUBSURF')
_m.uv_smooth = 'PRESERVE_CORNERS'
_m = ob_006.modifiers.new('Auto Smooth', 'NODES')
_m.node_group = ng_auto_smooth
_gi = [s.identifier for s in ng_auto_smooth.interface.items_tree if s.item_type == 'SOCKET' and s.in_out == 'INPUT']
_m[_gi[1]] = 0.5236  # Angle
ob_001.location = (0.0, 0.0, -0.5971)
ob_001.lineart.crease_threshold = 0.0
_m = ob_001.modifiers.new('細分化', 'SUBSURF')
_m.uv_smooth = 'PRESERVE_CORNERS'
_m.levels = 3
_m = ob_001.modifiers.new('ソリッド化', 'SOLIDIFY')
_m.offset = 1.0
_m = ob_001.modifiers.new('パーティクル設定', 'PARTICLE_SYSTEM')
_m = ob_001.modifiers.new('Auto Smooth', 'NODES')
_m.node_group = ng_auto_smooth
_gi = [s.identifier for s in ng_auto_smooth.interface.items_tree if s.item_type == 'SOCKET' and s.in_out == 'INPUT']
_m[_gi[1]] = 0.5236  # Angle
ob_x.location = (-3.382, 0.0, 0.0)
ob_x.scale = (0.03546, 0.02206, 0.02206)
ob_x.empty_image_offset = (0.0, 0.0)
ob_x.lineart.crease_threshold = 0.0

# ---- collection membership
col_collection.objects.link(ob_light)
col_collection.objects.link(ob_camera)
col_collection.objects.link(ob_006)
col_collection.objects.link(ob_001)
col_collection.objects.link(ob_x)

# ---- scene / render settings (as saved in the file)
scene.camera = ob_camera
scene.frame_start = 1; scene.frame_end = 250; scene.frame_set(2)
scene.render.engine = 'BLENDER_EEVEE_NEXT'
scene.cycles.use_denoising = False
scene.cycles.samples = 128
scene.cycles.sampling_pattern = 'TABULATED_SOBOL'
scene.cycles.use_adaptive_sampling = False
scene.cycles.use_light_tree = False
scene.view_settings.view_transform = 'Filmic'
bpy.context.view_layer.update()
